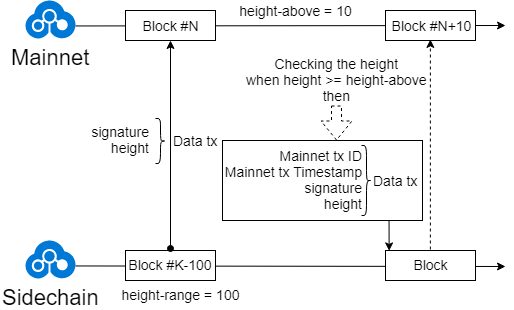

The diagram above was exported from draw.io. Its source (the exported page's mxGraphModel, read from the mxfile embedded in the PNG):
<mxGraphModel dx="865" dy="407" grid="1" gridSize="10" guides="1" tooltips="1" connect="1" arrows="1" fold="1" page="1" pageScale="1" pageWidth="1100" pageHeight="850" math="0" shadow="0">
  <root>
    <mxCell id="SsNb9FX3GV59CzNqAkaX-0" />
    <mxCell id="SsNb9FX3GV59CzNqAkaX-1" parent="SsNb9FX3GV59CzNqAkaX-0" />
    <mxCell id="kiGuiiTLv8BUpRDZCDA9-0" value="Mainnet" style="shadow=0;dashed=0;html=1;strokeColor=none;labelPosition=center;verticalLabelPosition=bottom;verticalAlign=top;align=center;shape=mxgraph.mscae.cloud.blockchain;fillColor=#0079D6;fontSize=22;" parent="SsNb9FX3GV59CzNqAkaX-1" vertex="1">
      <mxGeometry x="120" y="200" width="50" height="38" as="geometry" />
    </mxCell>
    <mxCell id="kiGuiiTLv8BUpRDZCDA9-1" value="Sidechain" style="shadow=0;dashed=0;html=1;strokeColor=none;labelPosition=center;verticalLabelPosition=bottom;verticalAlign=top;align=center;shape=mxgraph.mscae.cloud.blockchain;fillColor=#0079D6;fontSize=22;" parent="SsNb9FX3GV59CzNqAkaX-1" vertex="1">
      <mxGeometry x="120" y="440" width="50" height="38" as="geometry" />
    </mxCell>
    <mxCell id="kiGuiiTLv8BUpRDZCDA9-3" value="" style="endArrow=classic;html=1;fontSize=22;exitX=1;exitY=0.67;exitDx=0;exitDy=0;exitPerimeter=0;" parent="SsNb9FX3GV59CzNqAkaX-1" source="kiGuiiTLv8BUpRDZCDA9-0" edge="1">
      <mxGeometry width="50" height="50" relative="1" as="geometry">
        <mxPoint x="170" y="217" as="sourcePoint" />
        <mxPoint x="600" y="225" as="targetPoint" />
      </mxGeometry>
    </mxCell>
    <mxCell id="kiGuiiTLv8BUpRDZCDA9-4" value="" style="endArrow=classic;html=1;fontSize=22;exitX=1;exitY=0.67;exitDx=0;exitDy=0;exitPerimeter=0;" parent="SsNb9FX3GV59CzNqAkaX-1" source="kiGuiiTLv8BUpRDZCDA9-1" edge="1">
      <mxGeometry width="50" height="50" relative="1" as="geometry">
        <mxPoint x="169.79999999999995" y="458.904" as="sourcePoint" />
        <mxPoint x="600" y="466" as="targetPoint" />
      </mxGeometry>
    </mxCell>
    <mxCell id="kiGuiiTLv8BUpRDZCDA9-6" value="Block #K-100" style="rounded=0;whiteSpace=wrap;html=1;fontSize=14;" parent="SsNb9FX3GV59CzNqAkaX-1" vertex="1">
      <mxGeometry x="220" y="450" width="90" height="30" as="geometry" />
    </mxCell>
    <mxCell id="kiGuiiTLv8BUpRDZCDA9-8" value="Block #N" style="rounded=0;whiteSpace=wrap;html=1;fontSize=14;" parent="SsNb9FX3GV59CzNqAkaX-1" vertex="1">
      <mxGeometry x="220" y="210" width="90" height="30" as="geometry" />
    </mxCell>
    <mxCell id="kiGuiiTLv8BUpRDZCDA9-9" value="Block #N+10" style="rounded=0;whiteSpace=wrap;html=1;fontSize=14;" parent="SsNb9FX3GV59CzNqAkaX-1" vertex="1">
      <mxGeometry x="480" y="210" width="90" height="30" as="geometry" />
    </mxCell>
    <mxCell id="kiGuiiTLv8BUpRDZCDA9-10" value="Block" style="rounded=0;whiteSpace=wrap;html=1;fontSize=14;" parent="SsNb9FX3GV59CzNqAkaX-1" vertex="1">
      <mxGeometry x="480" y="450" width="90" height="30" as="geometry" />
    </mxCell>
    <mxCell id="kiGuiiTLv8BUpRDZCDA9-12" value="" style="endArrow=classic;html=1;fontSize=14;entryX=0.5;entryY=1;entryDx=0;entryDy=0;startArrow=oval;startFill=1;" parent="SsNb9FX3GV59CzNqAkaX-1" target="kiGuiiTLv8BUpRDZCDA9-8" edge="1">
      <mxGeometry width="50" height="50" relative="1" as="geometry">
        <mxPoint x="265" y="448" as="sourcePoint" />
        <mxPoint x="290" y="400" as="targetPoint" />
      </mxGeometry>
    </mxCell>
    <mxCell id="kiGuiiTLv8BUpRDZCDA9-13" value="Data tx" style="text;html=1;resizable=0;points=[];autosize=1;align=center;verticalAlign=top;spacingTop=-4;fontSize=14;" parent="SsNb9FX3GV59CzNqAkaX-1" vertex="1">
      <mxGeometry x="245" y="330" width="90" height="30" as="geometry" />
    </mxCell>
    <mxCell id="kiGuiiTLv8BUpRDZCDA9-14" value="signature&lt;br&gt;height" style="text;html=1;strokeColor=none;fillColor=none;align=right;verticalAlign=middle;whiteSpace=wrap;rounded=0;fontSize=14;" parent="SsNb9FX3GV59CzNqAkaX-1" vertex="1">
      <mxGeometry x="95" y="305" width="150" height="70" as="geometry" />
    </mxCell>
    <mxCell id="kiGuiiTLv8BUpRDZCDA9-15" value="" style="shape=curlyBracket;whiteSpace=wrap;html=1;rounded=1;fontSize=14;align=center;rotation=180;" parent="SsNb9FX3GV59CzNqAkaX-1" vertex="1">
      <mxGeometry x="250" y="318" width="10" height="45" as="geometry" />
    </mxCell>
    <mxCell id="kiGuiiTLv8BUpRDZCDA9-16" value="height-above = 10" style="text;html=1;strokeColor=none;fillColor=none;align=center;verticalAlign=middle;whiteSpace=wrap;rounded=0;fontSize=14;" parent="SsNb9FX3GV59CzNqAkaX-1" vertex="1">
      <mxGeometry x="330" y="200" width="120" height="20" as="geometry" />
    </mxCell>
    <mxCell id="kiGuiiTLv8BUpRDZCDA9-17" value="" style="endArrow=classic;html=1;fontSize=14;entryX=0.443;entryY=0.998;entryDx=0;entryDy=0;startArrow=none;startFill=0;dashed=1;entryPerimeter=0;exitX=0.443;exitY=0;exitDx=0;exitDy=0;exitPerimeter=0;" parent="SsNb9FX3GV59CzNqAkaX-1" edge="1">
      <mxGeometry width="50" height="50" relative="1" as="geometry">
        <mxPoint x="524.8700000000001" y="448.9999999999999" as="sourcePoint" />
        <mxPoint x="524.8700000000001" y="238.94000000000005" as="targetPoint" />
      </mxGeometry>
    </mxCell>
    <mxCell id="kiGuiiTLv8BUpRDZCDA9-22" value="Checking the height&lt;br&gt;when height &amp;gt;= height-above&lt;br&gt;then" style="text;html=1;resizable=0;points=[];align=center;verticalAlign=middle;labelBackgroundColor=#ffffff;fontSize=14;" parent="kiGuiiTLv8BUpRDZCDA9-17" vertex="1" connectable="0">
      <mxGeometry x="0.1947" relative="1" as="geometry">
        <mxPoint x="-94" y="-43.5" as="offset" />
      </mxGeometry>
    </mxCell>
    <mxCell id="kiGuiiTLv8BUpRDZCDA9-18" value="height-range = 100" style="text;html=1;strokeColor=none;fillColor=none;align=center;verticalAlign=middle;whiteSpace=wrap;rounded=0;fontSize=14;" parent="SsNb9FX3GV59CzNqAkaX-1" vertex="1">
      <mxGeometry x="207" y="485" width="135" height="20" as="geometry" />
    </mxCell>
    <mxCell id="kiGuiiTLv8BUpRDZCDA9-19" value="Data tx" style="text;html=1;resizable=0;points=[];autosize=1;align=center;verticalAlign=top;spacingTop=-4;fontSize=14;" parent="SsNb9FX3GV59CzNqAkaX-1" vertex="1">
      <mxGeometry x="445" y="370" width="90" height="30" as="geometry" />
    </mxCell>
    <mxCell id="kiGuiiTLv8BUpRDZCDA9-20" value="Mainnet tx ID&lt;br&gt;Mainnet tx Timestamp&lt;br&gt;signature&lt;br&gt;height" style="text;html=1;strokeColor=none;fillColor=none;align=right;verticalAlign=middle;whiteSpace=wrap;rounded=0;fontSize=14;" parent="SsNb9FX3GV59CzNqAkaX-1" vertex="1">
      <mxGeometry x="309" y="345" width="150" height="70" as="geometry" />
    </mxCell>
    <mxCell id="kiGuiiTLv8BUpRDZCDA9-21" value="" style="shape=curlyBracket;whiteSpace=wrap;html=1;rounded=1;fontSize=14;align=center;rotation=180;" parent="SsNb9FX3GV59CzNqAkaX-1" vertex="1">
      <mxGeometry x="456" y="345" width="10" height="70" as="geometry" />
    </mxCell>
    <mxCell id="kiGuiiTLv8BUpRDZCDA9-24" value="" style="rounded=0;whiteSpace=wrap;html=1;fontSize=14;align=center;fillColor=none;" parent="SsNb9FX3GV59CzNqAkaX-1" vertex="1">
      <mxGeometry x="317" y="340" width="200" height="80" as="geometry" />
    </mxCell>
    <mxCell id="kiGuiiTLv8BUpRDZCDA9-26" value="" style="endArrow=classic;html=1;fontSize=14;exitX=0.116;exitY=1;exitDx=0;exitDy=0;exitPerimeter=0;entryX=0.807;entryY=0.013;entryDx=0;entryDy=0;entryPerimeter=0;" parent="SsNb9FX3GV59CzNqAkaX-1" edge="1">
      <mxGeometry width="50" height="50" relative="1" as="geometry">
        <mxPoint x="483.55999999999995" y="419.9999999999999" as="sourcePoint" />
        <mxPoint x="483.6300000000001" y="450.3899999999999" as="targetPoint" />
      </mxGeometry>
    </mxCell>
    <mxCell id="kiGuiiTLv8BUpRDZCDA9-27" value="" style="shape=flexArrow;endArrow=classic;html=1;fontSize=14;dashed=1;" parent="SsNb9FX3GV59CzNqAkaX-1" edge="1">
      <mxGeometry width="50" height="50" relative="1" as="geometry">
        <mxPoint x="431" y="305" as="sourcePoint" />
        <mxPoint x="431" y="340" as="targetPoint" />
      </mxGeometry>
    </mxCell>
  </root>
</mxGraphModel>